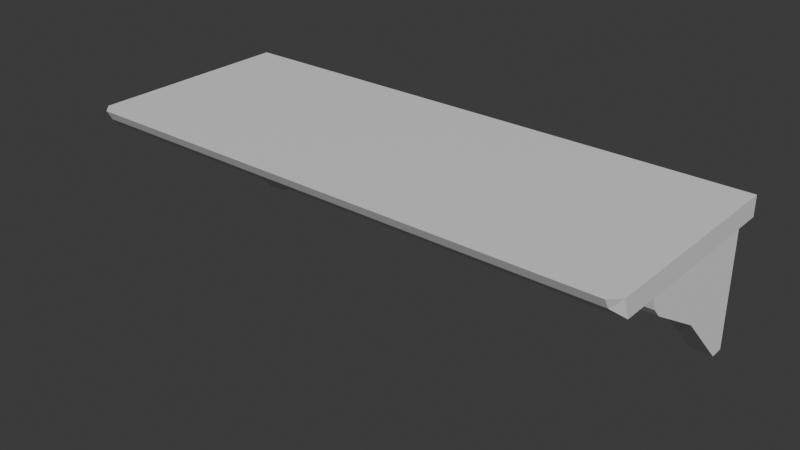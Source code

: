 # Source: shelf.blend  (saved by Blender 4.1.24; exported with 4.5.12 LTS)
import bpy
from mathutils import Matrix  # noqa: F401  (used for matrix-valued properties, if any)

bpy.ops.wm.read_factory_settings(use_empty=True)
scene = bpy.context.scene
scene.name = 'Scene'

# ---- collections
col_collection = bpy.data.collections.new('Collection'); scene.collection.children.link(col_collection)

# ---- materials (node trees are filled in below, after node groups)
mat_material = bpy.data.materials.new('Material')
mat_material.alpha_threshold = 0.0
mat_material.use_transparent_shadow = False
mat_material.roughness = 0.5
mat_material.line_color = (0.0, 0.0, 0.0, 1.0)

# ---- material node trees
mat_material.use_nodes = True; mat_material.node_tree.nodes.clear()
_N = mat_material.node_tree.nodes; _L = mat_material.node_tree.links
n0 = _N.new('ShaderNodeOutputMaterial'); n0.name = 'Material Output'; n0.location = (300, 300)
n1 = _N.new('ShaderNodeBsdfPrincipled'); n1.name = 'Principled BSDF'; n1.location = (10, 300)
n1.inputs[3].default_value = 1.45
_L.new(n1.outputs[0], n0.inputs[0])
n0.is_active_output = True

# ---- world
world_world = bpy.data.worlds.new('World'); scene.world = world_world
world_world.use_nodes = True; world_world.node_tree.nodes.clear()
_N = world_world.node_tree.nodes; _L = world_world.node_tree.links
n0 = _N.new('ShaderNodeOutputWorld'); n0.name = 'World Output'; n0.location = (300, 300)
n1 = _N.new('ShaderNodeBackground'); n1.name = 'Background'; n1.location = (10, 300)
n1.inputs[0].default_value = (0.05088, 0.05088, 0.05088, 1.0)
_L.new(n1.outputs[0], n0.inputs[0])
n0.is_active_output = True
world_world.color = (0.05088, 0.05088, 0.05088)
world_world.use_sun_shadow = False
world_world.sun_shadow_jitter_overblur = 0.0

# ---- meshes
me_cube = bpy.data.meshes.new('Cube')
me_cube.from_pydata([(-0.5004, 0.1962, 0.1904), (-0.5004, 0.1962, 0.1548), (0.0, 0.1962, 0.1548), (0.0, 0.1962, 0.1904), (-0.4828, -0.1962, 0.1904), (-0.5004, -0.1786, 0.1904), (-0.4828, -0.1857, 0.1724), (-0.5004, -0.1658, 0.1548), (0.0, -0.1786, 0.1904), (0.0, -0.1962, 0.1904), (0.0, -0.1857, 0.1724), (0.0, -0.1658, 0.1548), (0.5004, 0.1962, 0.1904), (0.5004, 0.1962, 0.1548), (0.4828, -0.1962, 0.1904), (0.5004, -0.1786, 0.1904), (0.4828, -0.1857, 0.1724), (0.5004, -0.1658, 0.1548)], [], [(1, 2, 11, 7), (3, 0, 5, 8), (10, 9, 4, 6), (1, 0, 3, 2), (6, 4, 5, 7), (8, 5, 4, 9), (7, 11, 10, 6), (7, 5, 0, 1), (13, 17, 11, 2), (3, 8, 15, 12), (10, 16, 14, 9), (13, 2, 3, 12), (16, 17, 15, 14), (8, 9, 14, 15), (17, 16, 10, 11), (17, 13, 12, 15)])
_uv = me_cube.uv_layers.new(name='UVMap')
_uv.uv.foreach_set('vector', [0.3921, 2.961e-08, 0.3921, 0.5, 0.0304, 0.5, 0.0304, 2.295e-09, 0.7843, 0.5, 0.7843, 1.0, 0.4097, 1.0, 0.4097, 0.5, 0.01053, 0.5, 5.574e-08, 0.5, 9.216e-08, 0.0176, 0.01053, 0.0176, 0.8198, 1.0, 0.7843, 1.0, 0.7843, 0.5, 0.8198, 0.5, 0.8378, 0.3816, 0.8198, 0.3921, 0.8198, 0.3745, 0.8554, 0.3617, 0.4097, 0.5, 0.4097, 1.0, 0.3921, 0.9824, 0.3921, 0.5, 0.0304, 2.295e-09, 0.0304, 0.5, 0.01053, 0.5, 0.01053, 0.0176, 0.8554, 0.3617, 0.8198, 0.3745, 0.8198, 3.463e-09, 0.8554, 6.147e-09, 0.3921, 1.0, 0.0304, 1.0, 0.0304, 0.5, 0.3921, 0.5, 0.7843, 0.5, 0.4097, 0.5, 0.4097, -1.581e-08, 0.7843, 1.246e-08, 0.01053, 0.5, 0.01053, 0.9824, 1.932e-08, 0.9824, 5.574e-08, 0.5, 0.8198, -3.16e-08, 0.8198, 0.5, 0.7843, 0.5, 0.7843, -3.428e-08, 0.8378, 0.4027, 0.8554, 0.4225, 0.8198, 0.4097, 0.8198, 0.3921, 0.4097, 0.5, 0.3921, 0.5, 0.3921, 0.0176, 0.4097, -1.581e-08, 0.0304, 1.0, 0.01053, 0.9824, 0.01053, 0.5, 0.0304, 0.5, 0.8554, 0.4225, 0.8554, 0.7843, 0.8198, 0.7843, 0.8198, 0.4097])
me_cube.materials.append(mat_material)
me_cube.use_mirror_vertex_groups = False
me_cube.update()
me_cube_001 = bpy.data.meshes.new('Cube.001')
me_cube_001.from_pydata([(-4.093, -0.3379, 0.7812), (-4.093, -0.5938, 1.317), (-4.093, 1.662, -0.6829), (-4.093, 1.662, 1.317), (-3.77, -0.3379, 0.7812), (-3.77, -0.5938, 1.317), (-3.77, 1.662, -0.6829), (-3.77, 1.662, 1.317), (-4.093, -0.456, 0.9149), (-4.093, 1.662, 0.9149), (-3.77, 1.662, 0.9149), (-3.77, -0.456, 0.9149), (-4.093, 1.449, -0.6829), (-4.093, 1.297, 1.317), (-3.77, 1.449, -0.6829), (-3.77, 1.297, 1.317), (-3.77, 1.297, 0.9149), (-4.093, 1.297, 0.9149), (-4.093, 0.6045, 0.2031), (-3.77, 0.6045, 1.317), (-3.77, 0.6045, 0.9149), (-4.093, 0.6045, 1.317), (-3.77, 0.6045, 0.2031), (-4.093, 0.6045, 0.9149)], [], [(17, 13, 3, 9), (9, 3, 7, 10), (20, 19, 5, 11), (11, 5, 1, 8), (18, 22, 4, 0), (19, 21, 1, 5), (4, 11, 8, 0), (22, 20, 11, 4), (2, 9, 10, 6), (12, 17, 9, 2), (18, 23, 17, 12), (6, 10, 16, 14), (7, 3, 13, 15), (2, 6, 14, 12), (10, 7, 15, 16), (23, 21, 13, 17), (8, 1, 21, 23), (0, 8, 23, 18), (14, 16, 20, 22), (15, 13, 21, 19), (12, 14, 22, 18), (16, 15, 19, 20)])
_uv = me_cube_001.uv_layers.new(name='UVMap')
_uv.uv.foreach_set('vector', [0.1343, 0.1203, 0.005634, 0.1171, 0.007609, -1.66e-08, 0.1366, 0.002175, 1.0, 0.5007, 1.0, 0.6268, 0.8988, 0.6268, 0.8988, 0.5007, 0.4568, 0.6791, 0.4561, 0.8056, 0.09147, 0.7768, 0.1747, 0.6784, 0.1747, 0.6784, 0.09147, 0.7768, 0.01678, 0.6935, 0.1161, 0.6202, 0.3644, 0.361, 0.4404, 0.4362, 0.2057, 0.645, 0.1509, 0.5901, 0.7977, 0.3314, 0.8988, 0.3314, 0.8988, 0.707, 0.7977, 0.707, 0.2057, 0.645, 0.1747, 0.6784, 0.1161, 0.6202, 0.1509, 0.5901, 0.4404, 0.4362, 0.4568, 0.6791, 0.1747, 0.6784, 0.2057, 0.645, 1.0, 0.0, 1.0, 0.5007, 0.8988, 0.5007, 0.8988, 0.0, 0.6562, 0.07733, 0.1343, 0.1203, 0.1366, 0.002175, 0.657, 0.007989, 0.3644, 0.361, 0.125, 0.339, 0.1343, 0.1203, 0.6562, 0.07733, 0.7977, 0.1502, 0.797, 0.6734, 0.678, 0.674, 0.7279, 0.1502, 0.7977, 2.271e-09, 0.8988, -2.152e-09, 0.8988, 0.1144, 0.7977, 0.1144, 0.7042, 0.03001, 0.776, 0.1028, 0.7279, 0.1502, 0.6562, 0.07733, 0.797, 0.6734, 0.7977, 0.8035, 0.6793, 0.8042, 0.678, 0.674, 0.125, 0.339, 1.995e-08, 0.3363, 0.005634, 0.1171, 0.1343, 0.1203, 0.1161, 0.6202, 0.01678, 0.6935, 1.995e-08, 0.3363, 0.125, 0.339, 0.1509, 0.5901, 0.1161, 0.6202, 0.125, 0.339, 0.3644, 0.361, 0.7279, 0.1502, 0.678, 0.674, 0.4568, 0.6791, 0.4404, 0.4362, 0.7977, 0.1144, 0.8988, 0.1144, 0.8988, 0.3314, 0.7977, 0.3314, 0.6562, 0.07733, 0.7279, 0.1502, 0.4404, 0.4362, 0.3644, 0.361, 0.678, 0.674, 0.6793, 0.8042, 0.4561, 0.8056, 0.4568, 0.6791])
me_cube_001.update()

# ---- objects
ob_top = bpy.data.objects.new('Top', me_cube)
ob_support = bpy.data.objects.new('Support', me_cube_001)

# ---- transforms, parenting, visibility, modifiers, constraints
ob_top.location = (0.0, 0.0, 0.0)
ob_top.lock_rotations_4d = False
ob_top.empty_display_type = 'ARROWS'
ob_top.lineart.crease_threshold = 0.0
ob_support.location = (0.0, 0.0, 0.0)
ob_support.scale = (0.1178, 0.1178, 0.1178)
_m = ob_support.modifiers.new('Mirror', 'MIRROR')

# ---- collection membership
col_collection.objects.link(ob_top)
col_collection.objects.link(ob_support)

# ---- scene / render settings (as saved in the file)
scene.frame_start = 1; scene.frame_end = 250; scene.frame_set(1)
scene.render.engine = 'BLENDER_EEVEE_NEXT'
scene.cycles.sampling_pattern = 'TABULATED_SOBOL'
scene.eevee.ray_tracing_options.trace_max_roughness = 0.0
bpy.context.view_layer.update()

# ---- added for rendering (the .blend has no active camera and no usable light): camera, sun
cam_auto = bpy.data.cameras.new('AutoCamera')
cam_auto.lens = 50.0
cam_auto.sensor_width = 36.0
cam_auto.clip_end = 1000.0
ob_auto_camera = bpy.data.objects.new('AutoCamera', cam_auto)
scene.collection.objects.link(ob_auto_camera)
ob_auto_camera.location = (1.02573, -1.23087, 0.875547)
ob_auto_camera.rotation_euler = (1.09748, -7.21219e-08, 0.694738)
scene.camera = ob_auto_camera
light_auto_sun = bpy.data.lights.new('AutoSun', 'SUN')
light_auto_sun.energy = 3.0
light_auto_sun.angle = 0.0523599
ob_auto_sun = bpy.data.objects.new('AutoSun', light_auto_sun)
scene.collection.objects.link(ob_auto_sun)
ob_auto_sun.rotation_euler = (0.872665, 0.174533, 0.523599)
bpy.context.view_layer.update()

